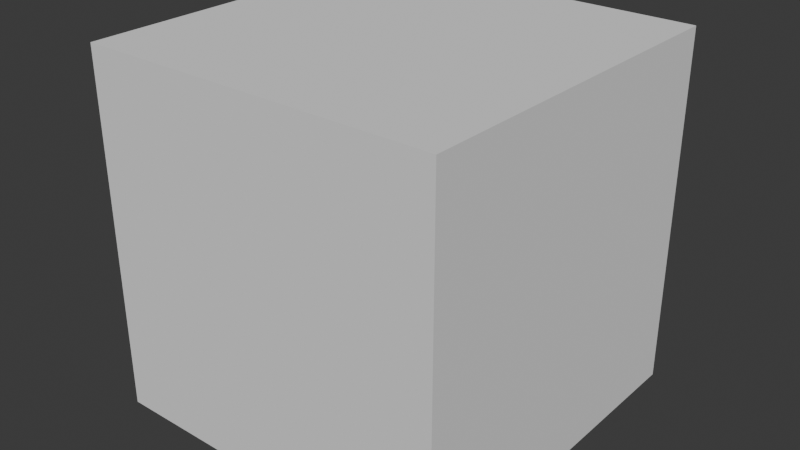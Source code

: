# Source: TubeJunction.blend  (saved by Blender 4.2.66; exported with 4.5.12 LTS)
import bpy
from mathutils import Matrix  # noqa: F401  (used for matrix-valued properties, if any)

bpy.ops.wm.read_factory_settings(use_empty=True)
scene = bpy.context.scene
scene.name = 'Scene'

# ---- collections
col_collection = bpy.data.collections.new('Collection'); scene.collection.children.link(col_collection)

# ---- world
world_world = bpy.data.worlds.new('World'); scene.world = world_world
world_world.use_nodes = True; world_world.node_tree.nodes.clear()
_N = world_world.node_tree.nodes; _L = world_world.node_tree.links
n0 = _N.new('ShaderNodeOutputWorld'); n0.name = 'World Output'; n0.location = (300, 300)
n1 = _N.new('ShaderNodeBackground'); n1.name = 'Background'; n1.location = (10, 300)
n1.inputs[0].default_value = (0.05088, 0.05088, 0.05088, 1.0)
_L.new(n1.outputs[0], n0.inputs[0])
n0.is_active_output = True
world_world.color = (0.05088, 0.05088, 0.05088)
world_world.use_sun_shadow = False
world_world.sun_shadow_jitter_overblur = 0.0

# ---- meshes
me_cube = bpy.data.meshes.new('Cube')
me_cube.from_pydata([(-1.0, -1.0, -1.0), (-1.0, -1.0, 1.0), (-1.0, 1.0, -1.0), (-1.0, 1.0, 1.0), (1.0, -1.0, -1.0), (1.0, -1.0, 1.0), (1.0, 1.0, -1.0), (1.0, 1.0, 1.0)], [], [(0, 1, 3, 2), (2, 3, 7, 6), (6, 7, 5, 4), (4, 5, 1, 0), (2, 6, 4, 0), (7, 3, 1, 5)])
_uv = me_cube.uv_layers.new(name='UVMap')
_uv.uv.foreach_set('vector', [0.375, 0.0, 0.625, 0.0, 0.625, 0.25, 0.375, 0.25, 0.375, 0.25, 0.625, 0.25, 0.625, 0.5, 0.375, 0.5, 0.375, 0.5, 0.625, 0.5, 0.625, 0.75, 0.375, 0.75, 0.375, 0.75, 0.625, 0.75, 0.625, 1.0, 0.375, 1.0, 0.125, 0.5, 0.375, 0.5, 0.375, 0.75, 0.125, 0.75, 0.625, 0.5, 0.875, 0.5, 0.875, 0.75, 0.625, 0.75])
me_cube.update()

# ---- objects
ob_cube = bpy.data.objects.new('Cube', me_cube)

# ---- transforms, parenting, visibility, modifiers, constraints
ob_cube.location = (0.0, 0.0, 0.0)

# ---- collection membership
col_collection.objects.link(ob_cube)

# ---- scene / render settings (as saved in the file)
scene.frame_start = 1; scene.frame_end = 250; scene.frame_set(1)
scene.render.engine = 'BLENDER_EEVEE_NEXT'
scene.eevee.ray_tracing_options.trace_max_roughness = 0.0
bpy.context.view_layer.update()

# ---- added for rendering (the .blend has no active camera and no usable light): camera, sun
cam_auto = bpy.data.cameras.new('AutoCamera')
cam_auto.lens = 50.0
cam_auto.sensor_width = 36.0
cam_auto.clip_end = 1000.0
ob_auto_camera = bpy.data.objects.new('AutoCamera', cam_auto)
scene.collection.objects.link(ob_auto_camera)
ob_auto_camera.location = (3.20507, -3.84609, 2.56406)
ob_auto_camera.rotation_euler = (1.09748, -7.21219e-08, 0.694738)
scene.camera = ob_auto_camera
light_auto_sun = bpy.data.lights.new('AutoSun', 'SUN')
light_auto_sun.energy = 3.0
light_auto_sun.angle = 0.0523599
ob_auto_sun = bpy.data.objects.new('AutoSun', light_auto_sun)
scene.collection.objects.link(ob_auto_sun)
ob_auto_sun.rotation_euler = (0.872665, 0.174533, 0.523599)
bpy.context.view_layer.update()
